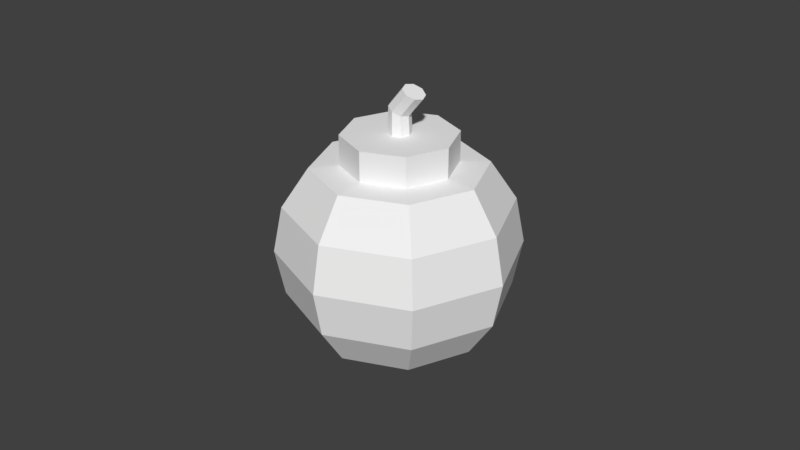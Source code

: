 # Source: bomb.blend  (saved by Blender 2.78.0; exported with 4.5.12 LTS)
import bpy
from mathutils import Matrix  # noqa: F401  (used for matrix-valued properties, if any)

bpy.ops.wm.read_factory_settings(use_empty=True)
scene = bpy.context.scene
scene.name = 'Scene'

# ---- collections
col_collection_1 = bpy.data.collections.new('Collection 1'); scene.collection.children.link(col_collection_1)

# ---- materials (node trees are filled in below, after node groups)
mat_bomb = bpy.data.materials.new('Bomb')
mat_bomb.alpha_threshold = 0.0
mat_bomb.use_transparent_shadow = False
mat_bomb.diffuse_color = (0.89, 0.89, 0.89, 1.0)
mat_bomb.roughness = 0.5

# ---- material node trees

# ---- world
world_world = bpy.data.worlds.new('World'); scene.world = world_world
world_world.color = (0.05088, 0.05088, 0.05088)
world_world.use_sun_shadow = False
world_world.sun_shadow_jitter_overblur = 0.0
world_world.cycles.sampling_method = 'MANUAL'

# ---- meshes
me_sphere = bpy.data.meshes.new('Sphere')
me_sphere.from_pydata([(0.0, 0.01725, 0.02669), (0.0, 0.01725, 0.03599), (0.01219, 0.01219, 0.02669), (0.0185, 0.0185, 0.02616), (0.02417, 0.02417, 0.01416), (0.02616, 0.02616, -1.617e-09), (0.02417, 0.02417, -0.01416), (0.0185, 0.0185, -0.02616), (0.01001, 0.01001, -0.03418), (0.01725, 5.479e-09, 0.02669), (0.02616, 6.047e-09, 0.02616), (0.03418, 6.047e-09, 0.01416), (0.037, 4.944e-09, -1.617e-09), (0.03418, 6.047e-09, -0.01416), (0.02616, 6.047e-09, -0.02616), (0.01416, 5.496e-09, -0.03418), (0.01219, -0.01219, 0.02669), (0.0185, -0.0185, 0.02616), (0.02417, -0.02417, 0.01416), (0.02616, -0.02616, -1.617e-09), (0.02417, -0.02417, -0.01416), (0.0185, -0.0185, -0.02616), (0.01001, -0.01001, -0.03418), (0.0, 5.587e-09, -0.037), (5.606e-10, -0.01725, 0.02669), (4.602e-10, -0.02616, 0.02616), (1.563e-09, -0.03418, 0.01416), (4.602e-10, -0.037, -1.617e-09), (1.563e-09, -0.03418, -0.01416), (4.602e-10, -0.02616, -0.02616), (4.602e-10, -0.01416, -0.03418), (-0.01219, -0.01219, 0.02669), (-0.0185, -0.0185, 0.02616), (-0.02417, -0.02417, 0.01416), (-0.02616, -0.02616, -1.617e-09), (-0.02417, -0.02417, -0.01416), (-0.0185, -0.0185, -0.02616), (-0.01001, -0.01001, -0.03418), (-0.01725, 6.151e-09, 0.02669), (-0.02616, 6.047e-09, 0.02616), (-0.03418, 3.842e-09, 0.01416), (-0.037, 6.047e-09, -1.617e-09), (-0.03418, 3.842e-09, -0.01416), (-0.02616, 6.047e-09, -0.02616), (-0.01416, 6.047e-09, -0.03418), (-0.01219, 0.01219, 0.02669), (-0.0185, 0.0185, 0.02616), (-0.02417, 0.02417, 0.01416), (-0.02616, 0.02616, -1.617e-09), (-0.02417, 0.02417, -0.01416), (-0.0185, 0.0185, -0.02616), (-0.01001, 0.01001, -0.03418), (-6.424e-10, 0.02616, 0.02616), (-1.745e-09, 0.03418, 0.01416), (4.602e-10, 0.037, -1.617e-09), (-1.745e-09, 0.03418, -0.01416), (-6.424e-10, 0.02616, -0.02616), (-9.109e-11, 0.01416, -0.03418), (0.01219, 0.01219, 0.03599), (0.01725, 5.479e-09, 0.03599), (0.01219, -0.01219, 0.03599), (5.606e-10, -0.01725, 0.03599), (-0.01219, -0.01219, 0.03599), (-0.01725, 6.151e-09, 0.03599), (-0.01219, 0.01219, 0.03599), (0.0, 0.003462, 0.03599), (0.002448, 0.002448, 0.03599), (0.003462, 5.69e-09, 0.03599), (0.002448, -0.002448, 0.03599), (1.125e-10, -0.003462, 0.03599), (-0.002448, -0.002448, 0.03599), (-0.003462, 5.825e-09, 0.03599), (-0.002448, 0.002448, 0.03599), (1.716e-09, 0.003462, 0.0432), (0.002203, 0.002448, 0.04213), (0.003116, 5.893e-09, 0.04169), (0.002203, -0.002448, 0.04213), (2.223e-09, -0.003462, 0.0432), (-0.002203, -0.002448, 0.04426), (-0.003116, 5.622e-09, 0.04471), (-0.002203, 0.002448, 0.04426), (0.005011, 0.003462, 0.0493), (0.007214, 0.002448, 0.04824), (0.008127, 5.072e-09, 0.0478), (0.007214, -0.002448, 0.04824), (0.005011, -0.003462, 0.0493), (0.002808, -0.002448, 0.05037), (0.001896, 4.802e-09, 0.05081), (0.002808, 0.002448, 0.05037)], [], [(55, 54, 5, 6), (53, 52, 3, 4), (31, 24, 61, 62), (23, 57, 8), (56, 55, 6, 7), (54, 53, 4, 5), (52, 0, 2, 3), (57, 56, 7, 8), (23, 8, 15), (7, 6, 13, 14), (5, 4, 11, 12), (3, 2, 9, 10), (8, 7, 14, 15), (6, 5, 12, 13), (4, 3, 10, 11), (38, 31, 62, 63), (10, 9, 16, 17), (15, 14, 21, 22), (13, 12, 19, 20), (11, 10, 17, 18), (16, 9, 59, 60), (23, 15, 22), (14, 13, 20, 21), (12, 11, 18, 19), (22, 21, 29, 30), (20, 19, 27, 28), (18, 17, 25, 26), (2, 0, 1, 58), (23, 22, 30), (21, 20, 28, 29), (19, 18, 26, 27), (17, 16, 24, 25), (9, 2, 58, 59), (23, 30, 37), (29, 28, 35, 36), (27, 26, 33, 34), (25, 24, 31, 32), (30, 29, 36, 37), (28, 27, 34, 35), (26, 25, 32, 33), (36, 35, 42, 43), (34, 33, 40, 41), (32, 31, 38, 39), (37, 36, 43, 44), (35, 34, 41, 42), (33, 32, 39, 40), (45, 38, 63, 64), (23, 37, 44), (44, 43, 50, 51), (42, 41, 48, 49), (40, 39, 46, 47), (0, 45, 64, 1), (23, 44, 51), (43, 42, 49, 50), (41, 40, 47, 48), (39, 38, 45, 46), (49, 48, 54, 55), (47, 46, 52, 53), (24, 16, 60, 61), (23, 51, 57), (50, 49, 55, 56), (48, 47, 53, 54), (46, 45, 0, 52), (51, 50, 56, 57), (1, 64, 72, 65), (62, 61, 69, 70), (63, 62, 70, 71), (58, 1, 65, 66), (59, 58, 66, 67), (60, 59, 67, 68), (61, 60, 68, 69), (64, 63, 71, 72), (67, 66, 74, 75), (69, 68, 76, 77), (71, 70, 78, 79), (65, 72, 80, 73), (66, 65, 73, 74), (68, 67, 75, 76), (70, 69, 77, 78), (72, 71, 79, 80), (78, 77, 85, 86), (80, 79, 87, 88), (75, 74, 82, 83), (77, 76, 84, 85), (79, 78, 86, 87), (73, 80, 88, 81), (74, 73, 81, 82), (76, 75, 83, 84), (81, 88, 87, 86, 85, 84, 83, 82)])
_uv = me_sphere.uv_layers.new(name='UVMap')
_uv.uv.foreach_set('vector', [0.6151, 0.6656, 0.663, 0.7575, 0.4952, 0.8065, 0.4779, 0.7383, 0.6789, 0.8642, 0.6623, 0.9754, 0.5113, 0.9768, 0.5051, 0.8827, 0.7532, 0.06981, 0.8335, 0.07173, 0.8159, 0.1159, 0.7722, 0.1131, 0.351, 0.5395, 0.4518, 0.5566, 0.411, 0.6104, 0.5417, 0.5971, 0.6151, 0.6656, 0.4779, 0.7383, 0.4511, 0.6741, 0.663, 0.7575, 0.6789, 0.8642, 0.5051, 0.8827, 0.4952, 0.8065, 0.7312, 0.3084, 0.7496, 0.261, 0.8277, 0.262, 0.8478, 0.3078, 0.4518, 0.5566, 0.5417, 0.5971, 0.4511, 0.6741, 0.411, 0.6104, 0.351, 0.5395, 0.411, 0.6104, 0.356, 0.6291, 0.4511, 0.6741, 0.4779, 0.7383, 0.3645, 0.7617, 0.3611, 0.699, 0.4952, 0.8065, 0.5051, 0.8827, 0.3683, 0.8932, 0.3666, 0.8245, 0.8478, 0.3078, 0.8277, 0.262, 0.8834, 0.2084, 0.9278, 0.2265, 0.411, 0.6104, 0.4511, 0.6741, 0.3611, 0.699, 0.356, 0.6291, 0.4779, 0.7383, 0.4952, 0.8065, 0.3666, 0.8245, 0.3645, 0.7617, 0.5051, 0.8827, 0.5113, 0.9768, 0.3718, 0.9787, 0.3683, 0.8932, 0.6957, 0.1253, 0.7532, 0.06981, 0.7722, 0.1131, 0.7396, 0.1421, 0.9317, 0.2317, 0.8834, 0.2084, 0.8881, 0.1307, 0.9386, 0.1118, 0.356, 0.6291, 0.3611, 0.699, 0.2686, 0.6878, 0.2989, 0.6164, 0.3645, 0.7617, 0.3666, 0.8245, 0.2412, 0.8221, 0.2509, 0.755, 0.3683, 0.8932, 0.3718, 0.9787, 0.2417, 0.9747, 0.2381, 0.8931, 0.8881, 0.1307, 0.8834, 0.2084, 0.8412, 0.192, 0.8443, 0.149, 0.351, 0.5395, 0.356, 0.6291, 0.2989, 0.6164, 0.3611, 0.699, 0.3645, 0.7617, 0.2509, 0.755, 0.2686, 0.6878, 0.3666, 0.8245, 0.3683, 0.8932, 0.2381, 0.8931, 0.2412, 0.8221, 0.2989, 0.6164, 0.2686, 0.6878, 0.1635, 0.6287, 0.2483, 0.5659, 0.2509, 0.755, 0.2412, 0.8221, 0.08619, 0.8052, 0.1091, 0.7125, 0.2381, 0.8931, 0.2417, 0.9747, 0.1173, 0.9839, 0.09172, 0.8977, 0.8277, 0.262, 0.7496, 0.261, 0.766, 0.2178, 0.8091, 0.2203, 0.351, 0.5395, 0.2989, 0.6164, 0.2483, 0.5659, 0.2686, 0.6878, 0.2509, 0.755, 0.1091, 0.7125, 0.1635, 0.6287, 0.2412, 0.8221, 0.2381, 0.8931, 0.09172, 0.8977, 0.08619, 0.8052, 0.9386, 0.1118, 0.8881, 0.1307, 0.8335, 0.07173, 0.8537, 0.02296, 0.8834, 0.2084, 0.8277, 0.262, 0.8091, 0.2203, 0.8412, 0.192, 0.354, 0.4881, 0.2535, 0.4692, 0.2954, 0.4162, 0.1644, 0.4272, 0.0922, 0.3574, 0.2307, 0.2871, 0.2564, 0.3518, 0.04601, 0.2646, 0.032, 0.1577, 0.2061, 0.1422, 0.2146, 0.2186, 0.8537, 0.02296, 0.8335, 0.07173, 0.7532, 0.06981, 0.7326, 0.02184, 0.2535, 0.4692, 0.1644, 0.4272, 0.2564, 0.3518, 0.2954, 0.4162, 0.0922, 0.3574, 0.04601, 0.2646, 0.2146, 0.2186, 0.2307, 0.2871, 0.032, 0.1577, 0.05053, 0.04671, 0.2015, 0.04801, 0.2061, 0.1422, 0.2564, 0.3518, 0.2307, 0.2871, 0.3445, 0.2657, 0.3468, 0.3285, 0.2146, 0.2186, 0.2061, 0.1422, 0.343, 0.1342, 0.3435, 0.2029, 0.7326, 0.02184, 0.7532, 0.06981, 0.6957, 0.1253, 0.6476, 0.1063, 0.2954, 0.4162, 0.2564, 0.3518, 0.3468, 0.3285, 0.3507, 0.3984, 0.2307, 0.2871, 0.2146, 0.2186, 0.3435, 0.2029, 0.3445, 0.2657, 0.2061, 0.1422, 0.2015, 0.04801, 0.3411, 0.04863, 0.343, 0.1342, 0.6946, 0.2046, 0.6957, 0.1253, 0.7396, 0.1421, 0.7371, 0.1855, 0.354, 0.4881, 0.2954, 0.4162, 0.3507, 0.3984, 0.3507, 0.3984, 0.3468, 0.3285, 0.4391, 0.3414, 0.4075, 0.4121, 0.3445, 0.2657, 0.3435, 0.2029, 0.4689, 0.2075, 0.458, 0.2744, 0.343, 0.1342, 0.3411, 0.04863, 0.471, 0.0549, 0.4732, 0.1366, 0.7496, 0.261, 0.6946, 0.2046, 0.7371, 0.1855, 0.766, 0.2178, 0.354, 0.4881, 0.3507, 0.3984, 0.4075, 0.4121, 0.3468, 0.3285, 0.3445, 0.2657, 0.458, 0.2744, 0.4391, 0.3414, 0.3435, 0.2029, 0.343, 0.1342, 0.4732, 0.1366, 0.4689, 0.2075, 0.6476, 0.1063, 0.6957, 0.1253, 0.6946, 0.2046, 0.6476, 0.2253, 0.458, 0.2744, 0.4689, 0.2075, 0.6235, 0.2271, 0.599, 0.3194, 0.4732, 0.1366, 0.471, 0.0549, 0.5956, 0.04791, 0.6196, 0.1346, 0.8335, 0.07173, 0.8881, 0.1307, 0.8443, 0.149, 0.8159, 0.1159, 0.354, 0.4881, 0.4075, 0.4121, 0.4572, 0.4636, 0.4391, 0.3414, 0.458, 0.2744, 0.599, 0.3194, 0.5431, 0.4023, 0.4689, 0.2075, 0.4732, 0.1366, 0.6196, 0.1346, 0.6235, 0.2271, 0.6476, 0.2253, 0.6946, 0.2046, 0.7496, 0.261, 0.7312, 0.3084, 0.4075, 0.4121, 0.4391, 0.3414, 0.5431, 0.4023, 0.4572, 0.4636, 0.766, 0.2178, 0.7371, 0.1855, 0.7789, 0.1708, 0.7851, 0.178, 0.7722, 0.1131, 0.8159, 0.1159, 0.7963, 0.1559, 0.7869, 0.1552, 0.7396, 0.1421, 0.7722, 0.1131, 0.7869, 0.1552, 0.7796, 0.1614, 0.8091, 0.2203, 0.766, 0.2178, 0.7851, 0.178, 0.7945, 0.1787, 0.8412, 0.192, 0.8091, 0.2203, 0.7945, 0.1787, 0.8017, 0.1726, 0.8443, 0.149, 0.8412, 0.192, 0.8017, 0.1726, 0.8024, 0.1632, 0.8159, 0.1159, 0.8443, 0.149, 0.8024, 0.1632, 0.7963, 0.1559, 0.7371, 0.1855, 0.7396, 0.1421, 0.7796, 0.1614, 0.7789, 0.1708, 0.8215, 0.6945, 0.8051, 0.6991, 0.7938, 0.6614, 0.8108, 0.6594, 0.7892, 0.5201, 0.8051, 0.5243, 0.7938, 0.562, 0.7777, 0.5628, 0.7557, 0.5126, 0.7728, 0.516, 0.7625, 0.5649, 0.7468, 0.5669, 0.7892, 0.7033, 0.7728, 0.7075, 0.7625, 0.6585, 0.7777, 0.6606, 0.8051, 0.6991, 0.7892, 0.7033, 0.7777, 0.6606, 0.7938, 0.6614, 0.8051, 0.5243, 0.8215, 0.5289, 0.8108, 0.5641, 0.7938, 0.562, 0.7728, 0.516, 0.7892, 0.5201, 0.7777, 0.5628, 0.7625, 0.5649, 0.7728, 0.7075, 0.7557, 0.7108, 0.7468, 0.6565, 0.7625, 0.6585, 0.7625, 0.5649, 0.7777, 0.5628, 0.785, 0.5974, 0.775, 0.5988, 0.7625, 0.6585, 0.7468, 0.6565, 0.7646, 0.6117, 0.775, 0.6246, 0.8108, 0.6594, 0.7938, 0.6614, 0.7942, 0.622, 0.8056, 0.6117, 0.7777, 0.5628, 0.7938, 0.562, 0.7942, 0.6014, 0.785, 0.5974, 0.7468, 0.5669, 0.7625, 0.5649, 0.775, 0.5988, 0.7646, 0.6117, 0.7777, 0.6606, 0.7625, 0.6585, 0.775, 0.6246, 0.785, 0.626, 0.7938, 0.6614, 0.7777, 0.6606, 0.785, 0.626, 0.7942, 0.622, 0.7938, 0.562, 0.8108, 0.5641, 0.8056, 0.6117, 0.7942, 0.6014, 0.785, 0.626, 0.775, 0.6246, 0.7646, 0.6117, 0.775, 0.5988, 0.785, 0.5974, 0.7942, 0.6014, 0.8056, 0.6117, 0.7942, 0.622])
me_sphere.materials.append(mat_bomb)
me_sphere.use_remesh_preserve_volume = False
me_sphere.use_remesh_preserve_attributes = False
me_sphere.use_mirror_vertex_groups = False
me_sphere.update()

# ---- objects
ob_sphere = bpy.data.objects.new('Sphere', me_sphere)

# ---- transforms, parenting, visibility, modifiers, constraints
ob_sphere.location = (0.0, 0.0, 0.0)
ob_sphere.lineart.crease_threshold = 0.0
_vg = ob_sphere.vertex_groups.new(name='Bone')
_vg.add([0, 1, 2, 3, 4, 5, 6, 7, 8, 9, 10, 11, 12, 13, 14, 15, 16, 17, 18, 19, 20, 21, 22, 23, 24, 25, 26, 27, 28, 29, 30, 31, 32, 33, 34, 35, 36, 37, 38, 39, 40, 41, 42, 43, 44, 45, 46, 47, 48, 49, 50, 51, 52, 53, 54, 55, 56, 57, 58, 59, 60, 61, 62, 63, 64, 65, 66, 67, 68, 69, 70, 71, 72, 73, 74, 75, 76, 77, 78, 79, 80, 81, 82, 83, 84, 85, 86, 87, 88], 1.0, 'REPLACE')
_m = ob_sphere.modifiers.new('Armature', 'ARMATURE')

# ---- collection membership
col_collection_1.objects.link(ob_sphere)

# ---- scene / render settings (as saved in the file)
scene.frame_start = 1; scene.frame_end = 70; scene.frame_set(50)
scene.render.engine = 'BLENDER_EEVEE_NEXT'
scene.render.resolution_percentage = 50
scene.render.dither_intensity = 0.0
scene.cycles.use_denoising = False
scene.cycles.samples = 128
scene.cycles.sampling_pattern = 'TABULATED_SOBOL'
scene.cycles.light_sampling_threshold = 0.0
scene.cycles.use_adaptive_sampling = False
scene.cycles.use_light_tree = False
scene.cycles.blur_glossy = 0.0
scene.cycles.sample_clamp_indirect = 0.0
scene.view_settings.view_transform = 'Standard'
bpy.context.view_layer.update()

# ---- added for rendering (the .blend has no active camera and no usable light): camera, sun
cam_auto = bpy.data.cameras.new('AutoCamera')
cam_auto.lens = 50.0
cam_auto.sensor_width = 36.0
cam_auto.clip_end = 1000.0
ob_auto_camera = bpy.data.objects.new('AutoCamera', cam_auto)
scene.collection.objects.link(ob_auto_camera)
ob_auto_camera.location = (0.185045, -0.222054, 0.154943)
ob_auto_camera.rotation_euler = (1.09748, -7.21219e-08, 0.694738)
scene.camera = ob_auto_camera
light_auto_sun = bpy.data.lights.new('AutoSun', 'SUN')
light_auto_sun.energy = 3.0
light_auto_sun.angle = 0.0523599
ob_auto_sun = bpy.data.objects.new('AutoSun', light_auto_sun)
scene.collection.objects.link(ob_auto_sun)
ob_auto_sun.rotation_euler = (0.872665, 0.174533, 0.523599)
bpy.context.view_layer.update()
